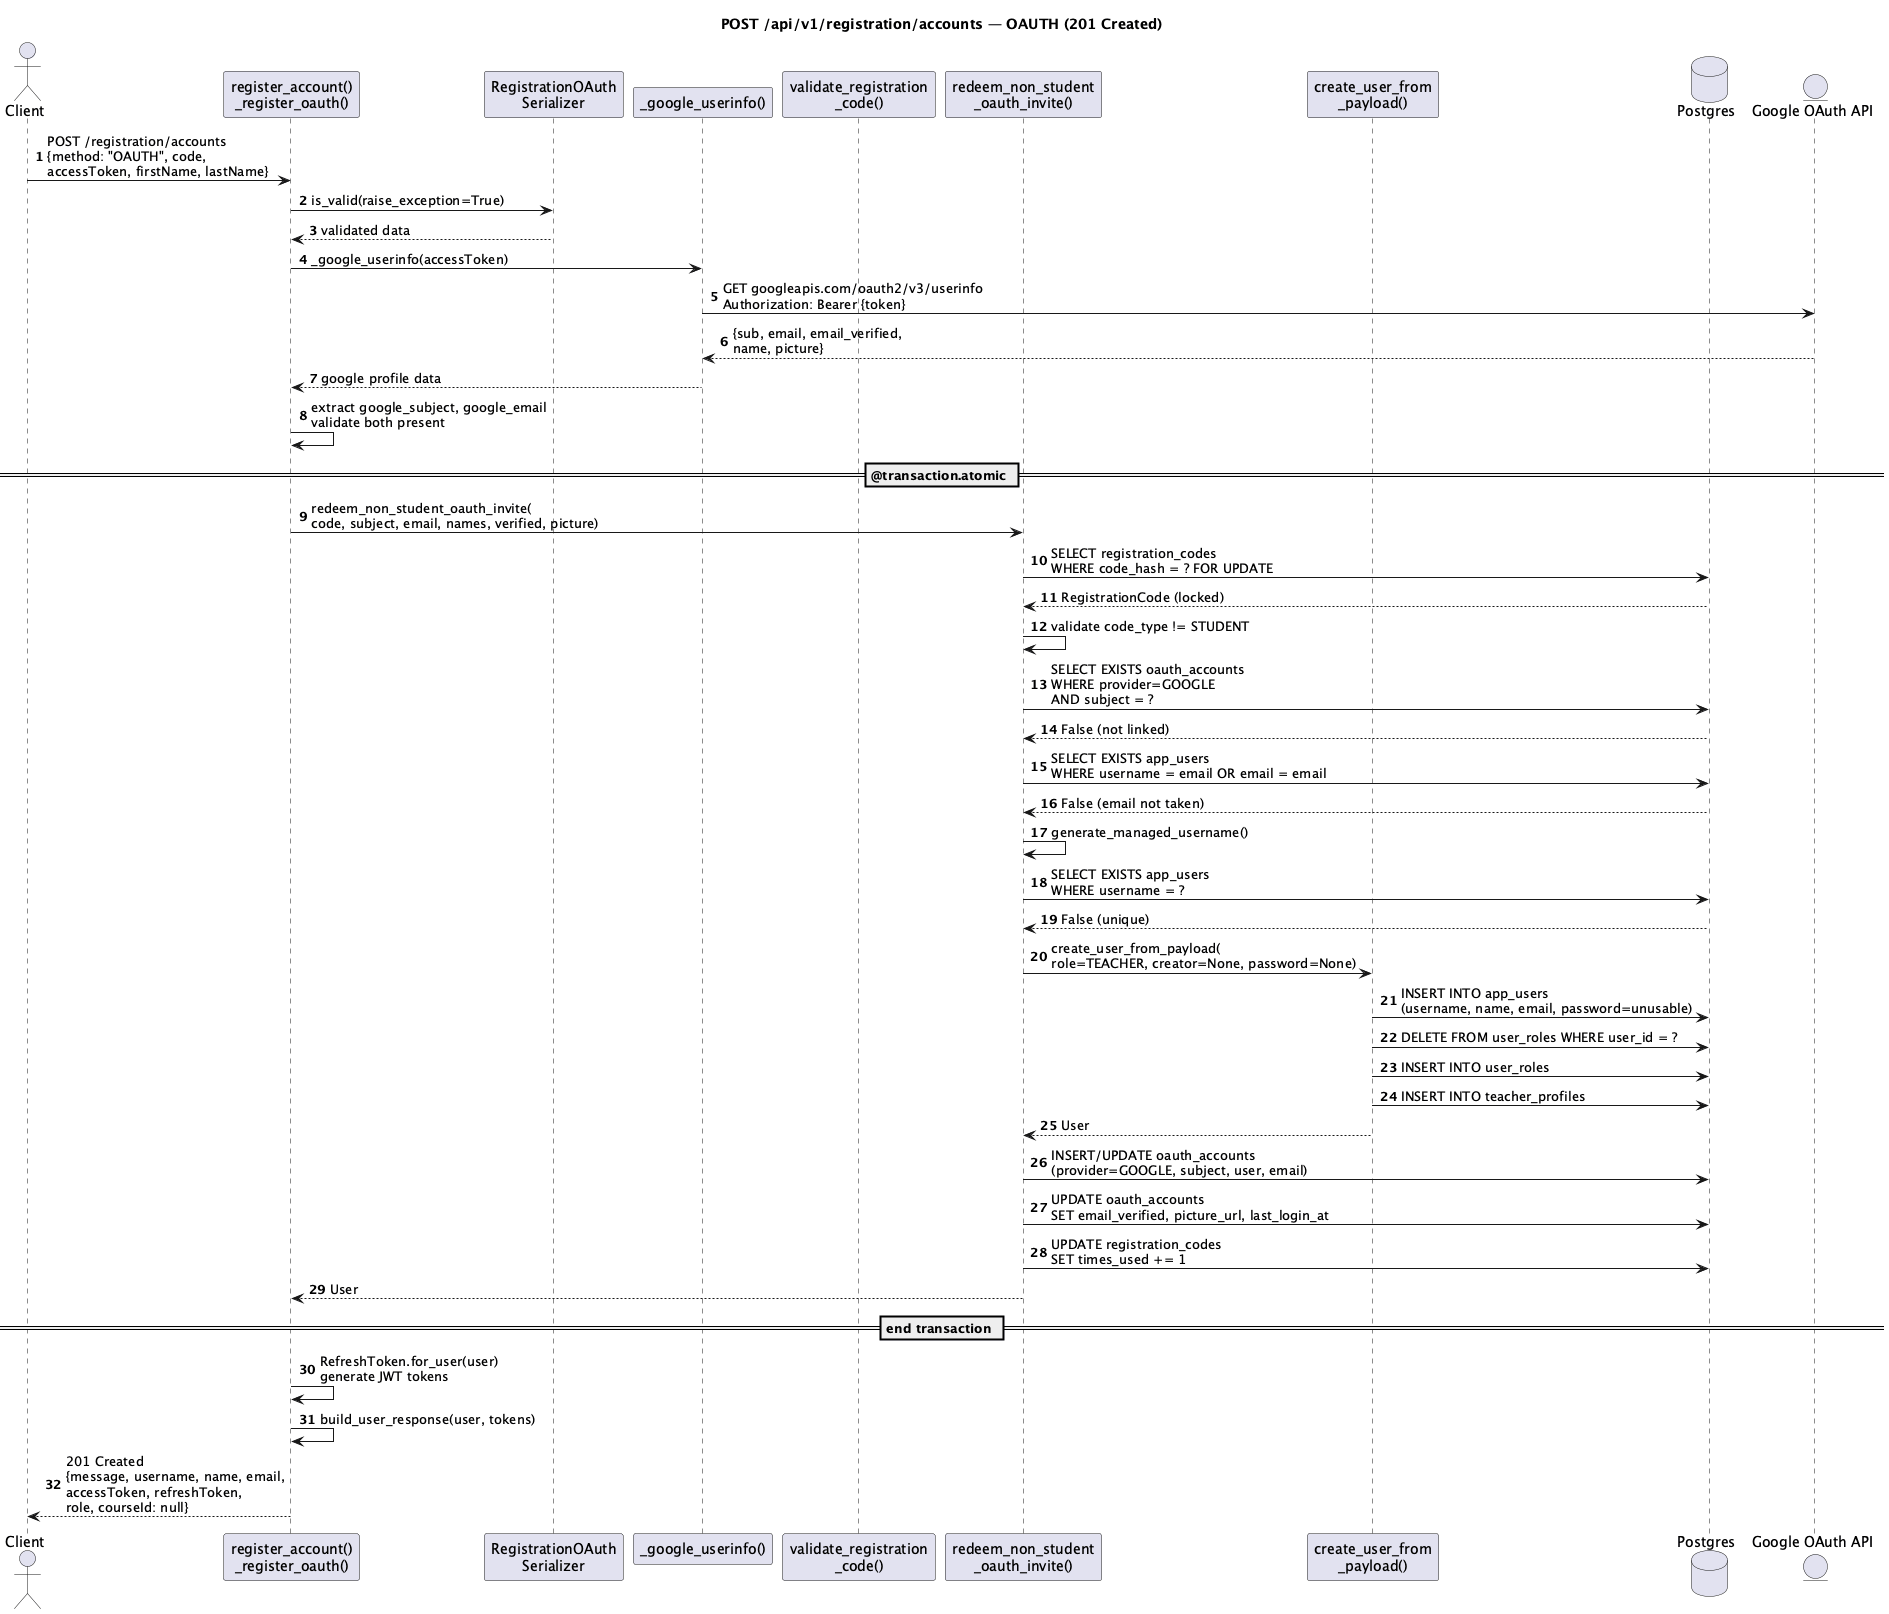

The diagram above was rendered by PlantUML. Its source (embedded in the PNG):
@startuml
title POST /api/v1/registration/accounts — OAUTH (201 Created)
autonumber

actor Client
participant "register_account()\n_register_oauth()" as View
participant "RegistrationOAuth\nSerializer" as Serializer
participant "_google_userinfo()" as Google
participant "validate_registration\n_code()" as Validate
participant "redeem_non_student\n_oauth_invite()" as Redeem
participant "create_user_from\n_payload()" as CreateUser
database Postgres
entity "Google OAuth API" as GoogleAPI

Client -> View: POST /registration/accounts\n{method: "OAUTH", code,\naccessToken, firstName, lastName}
View -> Serializer: is_valid(raise_exception=True)
Serializer --> View: validated data

View -> Google: _google_userinfo(accessToken)
Google -> GoogleAPI: GET googleapis.com/oauth2/v3/userinfo\nAuthorization: Bearer {token}
GoogleAPI --> Google: {sub, email, email_verified,\nname, picture}
Google --> View: google profile data
View -> View: extract google_subject, google_email\nvalidate both present

== @transaction.atomic ==

View -> Redeem: redeem_non_student_oauth_invite(\ncode, subject, email, names, verified, picture)

Redeem -> Postgres: SELECT registration_codes\nWHERE code_hash = ? FOR UPDATE
Postgres --> Redeem: RegistrationCode (locked)
Redeem -> Redeem: validate code_type != STUDENT

Redeem -> Postgres: SELECT EXISTS oauth_accounts\nWHERE provider=GOOGLE\nAND subject = ?
Postgres --> Redeem: False (not linked)

Redeem -> Postgres: SELECT EXISTS app_users\nWHERE username = email OR email = email
Postgres --> Redeem: False (email not taken)

Redeem -> Redeem: generate_managed_username()
Redeem -> Postgres: SELECT EXISTS app_users\nWHERE username = ?
Postgres --> Redeem: False (unique)

Redeem -> CreateUser: create_user_from_payload(\nrole=TEACHER, creator=None, password=None)
CreateUser -> Postgres: INSERT INTO app_users\n(username, name, email, password=unusable)
CreateUser -> Postgres: DELETE FROM user_roles WHERE user_id = ?
CreateUser -> Postgres: INSERT INTO user_roles
CreateUser -> Postgres: INSERT INTO teacher_profiles
CreateUser --> Redeem: User

Redeem -> Postgres: INSERT/UPDATE oauth_accounts\n(provider=GOOGLE, subject, user, email)
Redeem -> Postgres: UPDATE oauth_accounts\nSET email_verified, picture_url, last_login_at

Redeem -> Postgres: UPDATE registration_codes\nSET times_used += 1
Redeem --> View: User

== end transaction ==

View -> View: RefreshToken.for_user(user)\ngenerate JWT tokens
View -> View: build_user_response(user, tokens)

View --> Client: 201 Created\n{message, username, name, email,\naccessToken, refreshToken,\nrole, courseId: null}
@enduml